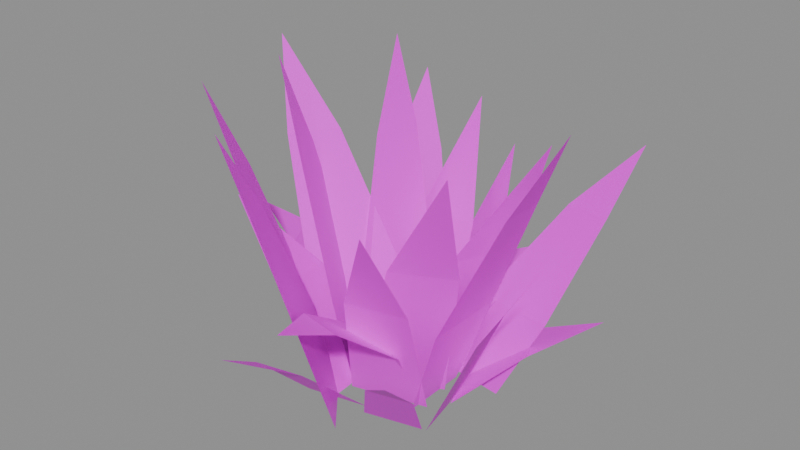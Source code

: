 # Source: scatter.tuft.blend  (saved by Blender 5.3.31; exported with 4.5.12 LTS)
import bpy
from mathutils import Matrix  # noqa: F401  (used for matrix-valued properties, if any)

bpy.ops.wm.read_factory_settings(use_empty=True)
scene = bpy.context.scene
scene.name = 'Scene'

# ---- images (referenced by path relative to the original .blend; pixels are not part of the script)
import os
ASSET_DIR = os.environ.get("B2B_ASSET_DIR", "")  # directory of the original .blend (textures are referenced by path, not embedded)
HERE = os.path.dirname(os.path.abspath(__file__))  # packed textures are extracted next to this script under _unpacked/

def load_image(name, relpath, width, height, colorspace="sRGB"):
    """Load a texture the original file referenced (path relative to the .blend, or extracted next to this script)."""
    p = next((c for c in (os.path.join(HERE, relpath), os.path.join(ASSET_DIR, relpath)) if relpath and os.path.exists(c)), "")
    if p:
        img = bpy.data.images.load(p, check_existing=True)
        img.name = name
    else:  # same state as the original file: an image datablock whose file is absent (Cycles renders it pink)
        img = bpy.data.images.new(name, width, height)
        img.source = "FILE"
        img.filepath = "//" + (relpath or name)
    img.colorspace_settings.name = colorspace
    return img
img_palette_png = load_image('palette.png', 'palette.png', 1024, 1024, 'sRGB')

# ---- materials (node trees are filled in below, after node groups)
mat_palette = bpy.data.materials.new('palette')

# ---- material node trees
mat_palette.use_nodes = True; mat_palette.node_tree.nodes.clear()
_N = mat_palette.node_tree.nodes; _L = mat_palette.node_tree.links
n0 = _N.new('ShaderNodeBsdfPrincipled'); n0.name = 'Principled BSDF'; n0.location = (-200, 100)
n0.inputs[10].default_value = 0.005
n1 = _N.new('ShaderNodeOutputMaterial'); n1.name = 'Material Output'; n1.location = (200, 100)
n2 = _N.new('ShaderNodeTexImage'); n2.name = 'Image Texture'; n2.location = (0, 0)
n2.image = img_palette_png
n2.interpolation = 'Closest'
_L.new(n0.outputs[0], n1.inputs[0])
_L.new(n2.outputs[0], n0.inputs[0])
n1.is_active_output = True

# ---- meshes
me_tuft = bpy.data.meshes.new('tuft')
me_tuft.from_pydata([(0.03565, -0.0263, 0.0), (0.06042, -0.03305, 0.07188), (0.1024, -0.01894, 0.1674), (0.03549, 0.02551, 0.0), (0.06022, 0.03172, 0.07188), (0.1023, 0.01668, 0.1674), (0.1335, -0.001472, 0.2284), (0.005215, -0.02272, 0.0), (0.05084, -0.005339, 0.1153), (0.03371, 0.03298, 0.0), (0.073, 0.03798, 0.1153), (0.1035, 0.02728, 0.2043), (0.07056, 0.02693, 0.0), (0.09931, 0.04073, 0.06266), (0.1249, 0.06711, 0.1435), (0.0241, 0.0333, 0.0), (0.04123, 0.04869, 0.06266), (0.09296, 0.07149, 0.1435), (0.1374, 0.08741, 0.1939), (0.02408, -0.005126, 0.0), (0.04462, 0.01765, 0.04478), (0.06245, 0.07251, 0.0805), (-0.01698, 0.01688, 0.0), (-0.006707, 0.04515, 0.04478), (0.03422, 0.08764, 0.0805), (0.06967, 0.1154, 0.08997), (0.04206, 0.03488, 0.0), (0.04413, 0.0616, 0.09139), (-0.01098, 0.059, 0.0), (0.002874, 0.08036, 0.09139), (0.03136, 0.09472, 0.1638), (0.0288, 0.019, 0.0), (0.01803, 0.06475, 0.1059), (-0.03206, 0.01837, 0.0), (-0.0293, 0.06427, 0.1059), (-0.009535, 0.1092, 0.1863), (0.01866, 0.01924, 0.0), (0.009115, 0.04838, 0.06349), (-0.03312, 0.09191, 0.1432), (-0.03492, 0.008596, 0.0), (-0.05785, 0.03508, 0.06349), (-0.06995, 0.08459, 0.1432), (-0.07143, 0.1223, 0.1916), (-0.00943, 0.04365, 0.0), (-0.01656, 0.06029, 0.07228), (-0.03512, 0.06434, 0.1718), (-0.02215, -0.005797, 0.0), (-0.03246, -0.001521, 0.07228), (-0.04386, 0.03034, 0.1718), (-0.05069, 0.06077, 0.2374), (-0.03638, 0.03692, 0.0), (-0.07257, 0.04692, 0.07834), (-0.01761, -0.01473, 0.0), (-0.05798, 0.006748, 0.07834), (-0.1023, 0.04204, 0.1358), (-0.02988, 0.02521, 0.0), (-0.06101, 0.03279, 0.04526), (-0.109, 0.02212, 0.08402), (-0.006658, -0.02323, 0.0), (-0.03198, -0.02775, 0.04526), (-0.09299, -0.01117, 0.08402), (-0.141, 0.007644, 0.09662), (-0.0009951, 0.02131, 0.0), (-0.0173, 0.02552, 0.07554), (-0.06099, 0.01044, 0.1779), (-0.03297, -0.02369, 0.0), (-0.05727, -0.03073, 0.07554), (-0.08297, -0.0205, 0.1779), (-0.09781, -0.006836, 0.2444), (-0.03755, 0.01016, 0.0), (-0.05299, 0.01012, 0.07322), (-0.06776, -0.01093, 0.1741), (-0.01387, -0.03213, 0.0), (-0.02339, -0.04274, 0.07322), (-0.05148, -0.04, 0.1741), (-0.07564, -0.03231, 0.2406), (-0.02127, 0.01207, 0.0), (-0.05084, -0.02289, 0.08685), (-0.01734, -0.04841, 0.0), (-0.04779, -0.06994, 0.08685), (-0.07847, -0.07386, 0.1518), (-0.04265, -0.0253, 0.0), (-0.05613, -0.03705, 0.07635), (-0.06063, -0.07756, 0.1803), (-0.005133, -0.06651, 0.0), (-0.00924, -0.08857, 0.07635), (-0.03484, -0.1059, 0.1803), (-0.05896, -0.1133, 0.248), (-0.02595, -0.03622, 0.0), (-0.03339, -0.05165, 0.07191), (-0.02891, -0.09832, 0.1689), (0.008822, -0.07735, 0.0), (0.01007, -0.1031, 0.07191), (-0.005003, -0.1266, 0.1689), (-0.02089, -0.1386, 0.2316), (-0.02331, -0.002873, 0.0), (-0.02381, -0.03259, 0.05236), (0.001097, -0.0952, 0.09904), (0.02606, -0.01211, 0.0), (0.0379, -0.04413, 0.05236), (0.03504, -0.1015, 0.09904), (0.02623, -0.1428, 0.1157), (-0.01592, -0.03254, 0.0), (0.008733, -0.06549, 0.09543), (0.04223, -0.01751, 0.0), (0.05396, -0.05381, 0.09543), (0.04913, -0.09348, 0.1683), (-0.01847, -0.01999, 0.0), (0.0235, -0.03903, 0.1134), (0.03888, 0.007336, 0.0), (0.0681, -0.01778, 0.1134), (0.08071, -0.05005, 0.2011), (0.05854, -0.03964, 0.0), (0.1023, -0.0445, 0.08997), (0.04796, 0.01401, 0.0), (0.09411, -0.002772, 0.08997), (0.1418, -0.03411, 0.1563), (0.05242, -0.00354, 0.0), (0.09703, 0.02357, 0.04507), (0.03522, 0.04455, 0.0), (0.08365, 0.06098, 0.04507), (0.1329, 0.06219, 0.06899), (0.02347, 0.06318, 0.0), (0.01688, 0.1054, 0.03548), (-0.02688, 0.07697, 0.0), (-0.02227, 0.1161, 0.03548), (-0.003599, 0.148, 0.05422), (-0.04049, 0.02034, 0.0), (-0.07779, 0.01301, 0.04292), (-0.06359, -0.02666, 0.0), (-0.09575, -0.02354, 0.04292), (-0.1194, -0.007249, 0.07061), (-0.0372, -0.05472, 0.0), (-0.04467, -0.09792, 0.04267), (0.009101, -0.04417, 0.0), (-0.008653, -0.08972, 0.04267), (-0.03825, -0.1346, 0.06621), (0.01179, -0.05084, 0.0), (0.03961, -0.08053, 0.04811), (0.05543, -0.03968, 0.0), (0.07355, -0.07186, 0.04811), (0.07822, -0.1053, 0.07932)], [], [(0, 3, 4, 1), (1, 4, 5, 2), (2, 5, 6), (7, 9, 10, 8), (8, 10, 11), (12, 15, 16, 13), (13, 16, 17, 14), (14, 17, 18), (19, 22, 23, 20), (20, 23, 24, 21), (21, 24, 25), (26, 28, 29, 27), (27, 29, 30), (31, 33, 34, 32), (32, 34, 35), (36, 39, 40, 37), (37, 40, 41, 38), (38, 41, 42), (43, 46, 47, 44), (44, 47, 48, 45), (45, 48, 49), (50, 52, 53, 51), (51, 53, 54), (55, 58, 59, 56), (56, 59, 60, 57), (57, 60, 61), (62, 65, 66, 63), (63, 66, 67, 64), (64, 67, 68), (69, 72, 73, 70), (70, 73, 74, 71), (71, 74, 75), (76, 78, 79, 77), (77, 79, 80), (81, 84, 85, 82), (82, 85, 86, 83), (83, 86, 87), (88, 91, 92, 89), (89, 92, 93, 90), (90, 93, 94), (95, 98, 99, 96), (96, 99, 100, 97), (97, 100, 101), (102, 104, 105, 103), (103, 105, 106), (107, 109, 110, 108), (108, 110, 111), (112, 114, 115, 113), (113, 115, 116), (117, 119, 120, 118), (118, 120, 121), (122, 124, 125, 123), (123, 125, 126), (127, 129, 130, 128), (128, 130, 131), (132, 134, 135, 133), (133, 135, 136), (137, 139, 140, 138), (138, 140, 141)])
_uv = me_tuft.uv_layers.new(name='UVMap')
_uv.uv.foreach_set('vector', [0.4375, 0.5, 0.4375, 0.5, 0.4375, 0.5, 0.4375, 0.5, 0.1875, 0.5, 0.1875, 0.5, 0.1875, 0.5, 0.1875, 0.5, 0.1875, 0.5, 0.1875, 0.5, 0.1875, 0.5, 0.4375, 0.5, 0.4375, 0.5, 0.4375, 0.5, 0.4375, 0.5, 0.3125, 0.5, 0.3125, 0.5, 0.3125, 0.5, 0.4375, 0.5, 0.4375, 0.5, 0.4375, 0.5, 0.4375, 0.5, 0.1875, 0.5, 0.1875, 0.5, 0.1875, 0.5, 0.1875, 0.5, 0.1875, 0.6111, 0.1875, 0.6111, 0.1875, 0.6111, 0.4375, 0.5, 0.4375, 0.5, 0.4375, 0.5, 0.4375, 0.5, 0.1875, 0.5, 0.1875, 0.5, 0.1875, 0.5, 0.1875, 0.5, 0.1875, 0.5, 0.1875, 0.5, 0.1875, 0.5, 0.3125, 0.5, 0.3125, 0.5, 0.3125, 0.5, 0.3125, 0.5, 0.3125, 0.5, 0.3125, 0.5, 0.3125, 0.5, 0.4375, 0.5, 0.4375, 0.5, 0.4375, 0.5, 0.4375, 0.5, 0.1875, 0.5, 0.1875, 0.5, 0.1875, 0.5, 0.4375, 0.5, 0.4375, 0.5, 0.4375, 0.5, 0.4375, 0.5, 0.1875, 0.5, 0.1875, 0.5, 0.1875, 0.5, 0.1875, 0.5, 0.1875, 0.5, 0.1875, 0.5, 0.1875, 0.5, 0.4375, 0.5, 0.4375, 0.5, 0.4375, 0.5, 0.4375, 0.5, 0.3125, 0.5, 0.3125, 0.5, 0.3125, 0.5, 0.3125, 0.5, 0.3125, 0.5, 0.3125, 0.5, 0.3125, 0.5, 0.3125, 0.5, 0.3125, 0.5, 0.3125, 0.5, 0.3125, 0.5, 0.1875, 0.5, 0.1875, 0.5, 0.1875, 0.5, 0.4375, 0.5, 0.4375, 0.5, 0.4375, 0.5, 0.4375, 0.5, 0.1875, 0.5, 0.1875, 0.5, 0.1875, 0.5, 0.1875, 0.5, 0.1875, 0.5, 0.1875, 0.5, 0.1875, 0.5, 0.4375, 0.5, 0.4375, 0.5, 0.4375, 0.5, 0.4375, 0.5, 0.3125, 0.5, 0.3125, 0.5, 0.3125, 0.5, 0.3125, 0.5, 0.3125, 0.5, 0.3125, 0.5, 0.3125, 0.5, 0.4375, 0.5, 0.4375, 0.5, 0.4375, 0.5, 0.4375, 0.5, 0.1875, 0.5, 0.1875, 0.5, 0.1875, 0.5, 0.1875, 0.5, 0.1875, 0.6111, 0.1875, 0.6111, 0.1875, 0.6111, 0.3125, 0.5, 0.3125, 0.5, 0.3125, 0.5, 0.3125, 0.5, 0.1875, 0.5, 0.1875, 0.5, 0.1875, 0.5, 0.4375, 0.5, 0.4375, 0.5, 0.4375, 0.5, 0.4375, 0.5, 0.3125, 0.5, 0.3125, 0.5, 0.3125, 0.5, 0.3125, 0.5, 0.3125, 0.5, 0.3125, 0.5, 0.3125, 0.5, 0.4375, 0.5, 0.4375, 0.5, 0.4375, 0.5, 0.4375, 0.5, 0.1875, 0.5, 0.1875, 0.5, 0.1875, 0.5, 0.1875, 0.5, 0.1875, 0.5, 0.1875, 0.5, 0.1875, 0.5, 0.4375, 0.5, 0.4375, 0.5, 0.4375, 0.5, 0.4375, 0.5, 0.1875, 0.5, 0.1875, 0.5, 0.1875, 0.5, 0.1875, 0.5, 0.1875, 0.5, 0.1875, 0.5, 0.1875, 0.5, 0.3125, 0.5, 0.3125, 0.5, 0.3125, 0.5, 0.3125, 0.5, 0.3125, 0.5, 0.3125, 0.5, 0.3125, 0.5, 0.4375, 0.5, 0.4375, 0.5, 0.4375, 0.5, 0.4375, 0.5, 0.1875, 0.5, 0.1875, 0.5, 0.1875, 0.5, 0.3125, 0.5, 0.3125, 0.5, 0.3125, 0.5, 0.3125, 0.5, 0.1875, 0.5, 0.1875, 0.5, 0.1875, 0.5, 0.4375, 0.5, 0.4375, 0.5, 0.4375, 0.5, 0.4375, 0.5, 0.3125, 0.5, 0.3125, 0.5, 0.3125, 0.5, 0.3125, 0.5, 0.3125, 0.5, 0.3125, 0.5, 0.3125, 0.5, 0.1875, 0.5, 0.1875, 0.5, 0.1875, 0.5, 0.4375, 0.5, 0.4375, 0.5, 0.4375, 0.5, 0.4375, 0.5, 0.1875, 0.5, 0.1875, 0.5, 0.1875, 0.5, 0.3125, 0.5, 0.3125, 0.5, 0.3125, 0.5, 0.3125, 0.5, 0.3125, 0.5, 0.3125, 0.5, 0.3125, 0.5, 0.4375, 0.5, 0.4375, 0.5, 0.4375, 0.5, 0.4375, 0.5, 0.1875, 0.5, 0.1875, 0.5, 0.1875, 0.5])
me_tuft.materials.append(mat_palette)
me_tuft.update()

# ---- objects
ob_tuft = bpy.data.objects.new('tuft', me_tuft)

# ---- transforms, parenting, visibility, modifiers, constraints
ob_tuft.location = (0.0, 0.0, 0.0)

# ---- collection membership
scene.collection.objects.link(ob_tuft)

# ---- scene / render settings (as saved in the file)
scene.frame_start = 1; scene.frame_end = 250; scene.frame_set(1)
scene.render.engine = 'BLENDER_EEVEE_NEXT'
scene.render.bake_bias = 0.0
scene.render.bake_samples = 0
scene.render.compositor_device = 'GPU'
scene.eevee.use_volume_custom_range = False
scene.eevee.fast_gi_thickness_near = 0.1
scene.eevee.fast_gi_thickness_far = 0.0
scene.eevee.ray_tracing_options.screen_trace_thickness = 0.1
bpy.context.view_layer.update()

# ---- added for rendering (the .blend has no active camera and no usable light): camera, sun + grey world if the file has none
cam_auto = bpy.data.cameras.new('AutoCamera')
cam_auto.lens = 50.0
cam_auto.sensor_width = 36.0
cam_auto.clip_end = 1000.0
ob_auto_camera = bpy.data.objects.new('AutoCamera', cam_auto)
scene.collection.objects.link(ob_auto_camera)
ob_auto_camera.location = (0.440262, -0.525278, 0.475914)
ob_auto_camera.rotation_euler = (1.09748, -7.21219e-08, 0.694738)
scene.camera = ob_auto_camera
light_auto_sun = bpy.data.lights.new('AutoSun', 'SUN')
light_auto_sun.energy = 3.0
light_auto_sun.angle = 0.0523599
ob_auto_sun = bpy.data.objects.new('AutoSun', light_auto_sun)
scene.collection.objects.link(ob_auto_sun)
ob_auto_sun.rotation_euler = (0.872665, 0.174533, 0.523599)
if scene.world is None:
    world_auto = bpy.data.worlds.new('AutoWorld')
    world_auto.color = (0.3, 0.3, 0.3)
    scene.world = world_auto
bpy.context.view_layer.update()
